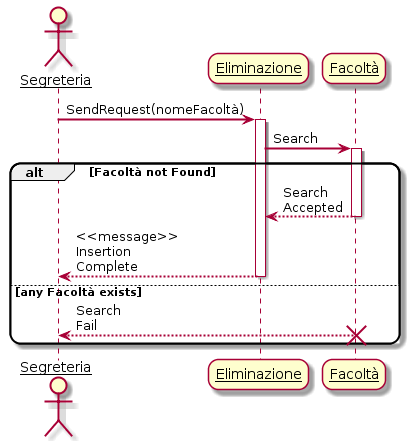

The diagram above was rendered by PlantUML. Its source (embedded in the PNG):
@startuml
skinparam sequenceArrowThickness 2
skinparam roundcorner 20
skinparam maxmessagesize 60
skinparam sequenceParticipant underline

actor Segreteria
participant "Eliminazione" as A
participant "Facoltà" as B

Segreteria -> A: SendRequest(nomeFacoltà)
activate A

A -> B: Search
activate B


alt Facoltà not Found

    B --> A: Search Accepted
    deactivate B
        
    A --> Segreteria: <<message>> Insertion Complete
    deactivate A
        
else any Facoltà exists

    B --> Segreteria: Search Fail
    destroy B
    
end

@enduml